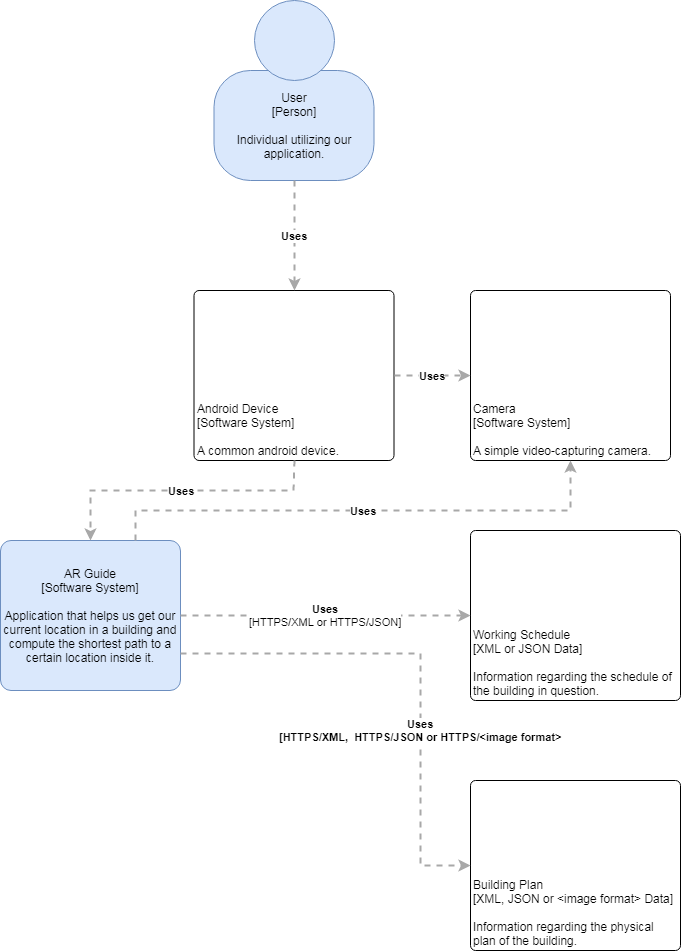

The diagram above was exported from draw.io. Its source (the exported page's mxGraphModel, read from the mxfile embedded in the PNG):
<mxGraphModel dx="1332" dy="1646" grid="1" gridSize="10" guides="1" tooltips="1" connect="1" arrows="1" fold="1" page="1" pageScale="1" pageWidth="827" pageHeight="1169" math="0" shadow="0">
  <root>
    <mxCell id="0" />
    <mxCell id="1" parent="0" />
    <mxCell id="njE13rAOCIoc19YT9OxR-1" value="" style="group;rounded=0;labelBackgroundColor=none;fillColor=none;fontColor=#000000;align=center;html=1;" vertex="1" connectable="0" parent="1">
      <mxGeometry x="333.5" y="10" width="160" height="180" as="geometry" />
      <C4Person as="c4" />
    </mxCell>
    <object label="User&lt;div&gt;[Person]&lt;/div&gt;&lt;div&gt;&lt;br&gt;&lt;/div&gt;&lt;div&gt;Individual utilizing our application." placeholders="1" c4Name="User" c4Type="body" c4Description="Individual utilizing our application." id="njE13rAOCIoc19YT9OxR-2">
      <mxCell style="rounded=1;whiteSpace=wrap;html=1;labelBackgroundColor=none;fillColor=#dae8fc;fontColor=#000000;align=center;arcSize=33;strokeColor=#6c8ebf;" vertex="1" parent="njE13rAOCIoc19YT9OxR-1">
        <mxGeometry y="70" width="160" height="110" as="geometry" />
        <C4Person as="c4" />
      </mxCell>
    </object>
    <mxCell id="njE13rAOCIoc19YT9OxR-3" value="" style="ellipse;whiteSpace=wrap;html=1;aspect=fixed;rounded=0;labelBackgroundColor=none;fillColor=#dae8fc;fontSize=12;fontColor=#000000;align=center;strokeColor=#6c8ebf;" vertex="1" parent="njE13rAOCIoc19YT9OxR-1">
      <mxGeometry x="40" width="80" height="80" as="geometry" />
      <C4Person as="c4" />
    </mxCell>
    <object label="&lt;div style=&quot;text-align: left&quot;&gt;Android Device&lt;br&gt;[Software System]&lt;br&gt;&lt;br&gt;A common android device.&lt;/div&gt;" placeholders="1" c4Name="Android Device&#10;[Software System]&#10;&#10;A common android device." c4Type="ExecutionEnvironment" c4Application="" id="njE13rAOCIoc19YT9OxR-5">
      <mxCell style="rounded=1;whiteSpace=wrap;html=1;labelBackgroundColor=none;fillColor=#ffffff;fontColor=#000000;align=left;arcSize=3;strokeColor=#000000;verticalAlign=bottom;" vertex="1" parent="1">
        <mxGeometry x="313.5" y="300" width="200" height="170" as="geometry" />
        <C4ExecutionEnvironment as="c4" />
      </mxCell>
    </object>
    <object label="&lt;div style=&quot;text-align: left&quot;&gt;&lt;div style=&quot;text-align: center&quot;&gt;&lt;b&gt;Uses&lt;/b&gt;&lt;/div&gt;&lt;/div&gt;" c4Type="Relationship" c4Description="Beschreibung" c4Technology="technology" id="njE13rAOCIoc19YT9OxR-6">
      <mxCell style="edgeStyle=none;rounded=0;html=1;entryX=0.5;entryY=0;jettySize=auto;orthogonalLoop=1;strokeColor=#A8A8A8;strokeWidth=2;fontColor=#000000;jumpStyle=none;dashed=1;exitX=0.5;exitY=1;exitDx=0;exitDy=0;entryDx=0;entryDy=0;" edge="1" parent="1" source="njE13rAOCIoc19YT9OxR-2" target="njE13rAOCIoc19YT9OxR-5">
        <mxGeometry width="160" relative="1" as="geometry">
          <mxPoint x="210" y="580" as="sourcePoint" />
          <mxPoint x="370" y="580" as="targetPoint" />
        </mxGeometry>
        <C4Relationship as="c4" />
      </mxCell>
    </object>
    <object label="&lt;div style=&quot;text-align: left&quot;&gt;Camera&lt;br&gt;[Software System]&lt;br&gt;&lt;br&gt;A simple video-capturing camera.&lt;/div&gt;" placeholders="1" c4Name="Camera&#10;[Software System]&#10;&#10;A simple video-capturing camera." c4Type="ExecutionEnvironment" c4Application="" id="njE13rAOCIoc19YT9OxR-7">
      <mxCell style="rounded=1;whiteSpace=wrap;html=1;labelBackgroundColor=none;fillColor=#ffffff;fontColor=#000000;align=left;arcSize=3;strokeColor=#000000;verticalAlign=bottom;" vertex="1" parent="1">
        <mxGeometry x="590" y="300" width="200" height="170" as="geometry" />
        <C4ExecutionEnvironment as="c4" />
      </mxCell>
    </object>
    <object label="&lt;div style=&quot;text-align: left&quot;&gt;&lt;div style=&quot;text-align: center&quot;&gt;&lt;b&gt;Uses&lt;/b&gt;&lt;/div&gt;&lt;/div&gt;" c4Type="Relationship" c4Description="Beschreibung" c4Technology="technology" id="njE13rAOCIoc19YT9OxR-8">
      <mxCell style="edgeStyle=none;rounded=0;html=1;entryX=0;entryY=0.5;jettySize=auto;orthogonalLoop=1;strokeColor=#A8A8A8;strokeWidth=2;fontColor=#000000;jumpStyle=none;dashed=1;exitX=1;exitY=0.5;exitDx=0;exitDy=0;entryDx=0;entryDy=0;" edge="1" parent="1" source="njE13rAOCIoc19YT9OxR-5" target="njE13rAOCIoc19YT9OxR-7">
        <mxGeometry width="160" relative="1" as="geometry">
          <mxPoint x="520" y="560" as="sourcePoint" />
          <mxPoint x="680" y="560" as="targetPoint" />
        </mxGeometry>
        <C4Relationship as="c4" />
      </mxCell>
    </object>
    <object label="AR Guide&lt;div&gt;[Software System]&lt;/div&gt;&lt;div&gt;&lt;br&gt;&lt;/div&gt;&lt;div&gt;Application that helps us get our current location in a building and compute the shortest path to a certain location inside it." placeholders="1" c4Name="AR Guide" c4Type="SoftwareSystem" c4Description="Application that helps us get our current location in a building and compute the shortest path to a certain location inside it." id="njE13rAOCIoc19YT9OxR-9">
      <mxCell style="rounded=1;whiteSpace=wrap;html=1;labelBackgroundColor=none;fillColor=#dae8fc;fontColor=#000000;align=center;arcSize=7;strokeColor=#6c8ebf;" vertex="1" parent="1">
        <mxGeometry x="120" y="550" width="180" height="150" as="geometry" />
        <C4SoftwareSystem as="c4" />
      </mxCell>
    </object>
    <object label="&lt;div style=&quot;text-align: left&quot;&gt;&lt;div style=&quot;text-align: center&quot;&gt;&lt;b&gt;Uses&lt;/b&gt;&lt;/div&gt;&lt;/div&gt;" c4Type="Relationship" c4Description="Beschreibung" c4Technology="technology" id="njE13rAOCIoc19YT9OxR-10">
      <mxCell style="edgeStyle=none;rounded=0;html=1;entryX=0.5;entryY=0;jettySize=auto;orthogonalLoop=1;strokeColor=#A8A8A8;strokeWidth=2;fontColor=#000000;jumpStyle=none;dashed=1;exitX=0.5;exitY=1;exitDx=0;exitDy=0;entryDx=0;entryDy=0;" edge="1" parent="1" source="njE13rAOCIoc19YT9OxR-5" target="njE13rAOCIoc19YT9OxR-9">
        <mxGeometry width="160" relative="1" as="geometry">
          <mxPoint x="210" y="630" as="sourcePoint" />
          <mxPoint x="370" y="630" as="targetPoint" />
          <Array as="points">
            <mxPoint x="413" y="500" />
            <mxPoint x="210" y="500" />
          </Array>
        </mxGeometry>
        <C4Relationship as="c4" />
      </mxCell>
    </object>
    <object label="&lt;div style=&quot;text-align: left&quot;&gt;Working Schedule&lt;br&gt;[XML or JSON Data]&lt;br&gt;&lt;br&gt;Information regarding the schedule of the building in question.&lt;/div&gt;" placeholders="1" c4Name="Working Schedule&#10;[XML Data]&#10;&#10;Information regarding the schedule of the building in question." c4Type="ExecutionEnvironment" c4Application="applicationAndVersion" id="njE13rAOCIoc19YT9OxR-11">
      <mxCell style="rounded=1;whiteSpace=wrap;html=1;labelBackgroundColor=none;fillColor=#ffffff;fontColor=#000000;align=left;arcSize=3;strokeColor=#000000;verticalAlign=bottom;" vertex="1" parent="1">
        <mxGeometry x="590" y="540" width="210" height="170" as="geometry" />
        <C4ExecutionEnvironment as="c4" />
      </mxCell>
    </object>
    <object label="&lt;div style=&quot;text-align: left&quot;&gt;Building Plan&lt;br&gt;[XML, JSON or &amp;lt;image format&amp;gt; Data]&lt;br&gt;&lt;br&gt;Information regarding the physical plan of the building.&lt;/div&gt;" placeholders="1" c4Name="Building Plan&#10;[]&#10;&#10;Information regarding the physical plan of the building." c4Type="ExecutionEnvironment" c4Application="applicationAndVersion" id="njE13rAOCIoc19YT9OxR-12">
      <mxCell style="rounded=1;whiteSpace=wrap;html=1;labelBackgroundColor=none;fillColor=#ffffff;fontColor=#000000;align=left;arcSize=3;strokeColor=#000000;verticalAlign=bottom;" vertex="1" parent="1">
        <mxGeometry x="590" y="790" width="210" height="170" as="geometry" />
        <C4ExecutionEnvironment as="c4" />
      </mxCell>
    </object>
    <object label="&lt;div style=&quot;text-align: left&quot;&gt;&lt;div style=&quot;text-align: center&quot;&gt;&lt;b&gt;Uses&lt;/b&gt;&lt;/div&gt;&lt;div style=&quot;text-align: center&quot;&gt;[HTTPS/XML or HTTPS/JSON]&lt;/div&gt;&lt;/div&gt;" c4Type="Relationship" c4Description="Beschreibung" c4Technology="technology" id="njE13rAOCIoc19YT9OxR-13">
      <mxCell style="edgeStyle=none;rounded=0;html=1;entryX=0;entryY=0.5;jettySize=auto;orthogonalLoop=1;strokeColor=#A8A8A8;strokeWidth=2;fontColor=#000000;jumpStyle=none;dashed=1;exitX=1;exitY=0.5;exitDx=0;exitDy=0;entryDx=0;entryDy=0;" edge="1" parent="1" source="njE13rAOCIoc19YT9OxR-9" target="njE13rAOCIoc19YT9OxR-11">
        <mxGeometry width="160" relative="1" as="geometry">
          <mxPoint x="400" y="780" as="sourcePoint" />
          <mxPoint x="560" y="780" as="targetPoint" />
        </mxGeometry>
        <C4Relationship as="c4" />
      </mxCell>
    </object>
    <object label="&lt;div style=&quot;text-align: left&quot;&gt;&lt;div style=&quot;text-align: center&quot;&gt;&lt;b&gt;Uses&lt;/b&gt;&lt;/div&gt;&lt;div style=&quot;text-align: center&quot;&gt;&lt;b&gt;[HTTPS/XML,&amp;nbsp; HTTPS/JSON or HTTPS/&amp;lt;image format&amp;gt;&lt;/b&gt;&lt;/div&gt;&lt;/div&gt;" c4Type="Relationship" c4Description="Beschreibung" c4Technology="technology" id="njE13rAOCIoc19YT9OxR-14">
      <mxCell style="edgeStyle=none;rounded=0;html=1;entryX=0;entryY=0.5;jettySize=auto;orthogonalLoop=1;strokeColor=#A8A8A8;strokeWidth=2;fontColor=#000000;jumpStyle=none;dashed=1;exitX=1;exitY=0.75;exitDx=0;exitDy=0;entryDx=0;entryDy=0;" edge="1" parent="1" source="njE13rAOCIoc19YT9OxR-9" target="njE13rAOCIoc19YT9OxR-12">
        <mxGeometry x="-0.0431" y="-77" width="160" relative="1" as="geometry">
          <mxPoint x="460" y="750" as="sourcePoint" />
          <mxPoint x="620" y="750" as="targetPoint" />
          <Array as="points">
            <mxPoint x="540" y="663" />
            <mxPoint x="540" y="875" />
          </Array>
          <mxPoint x="77" y="77" as="offset" />
        </mxGeometry>
        <C4Relationship as="c4" />
      </mxCell>
    </object>
    <object label="&lt;div style=&quot;text-align: left&quot;&gt;&lt;div style=&quot;text-align: center&quot;&gt;&lt;b&gt;Uses&lt;/b&gt;&lt;/div&gt;&lt;/div&gt;" c4Type="Relationship" c4Description="Beschreibung" c4Technology="technology" id="njE13rAOCIoc19YT9OxR-15">
      <mxCell style="edgeStyle=none;rounded=0;html=1;entryX=0.5;entryY=1;jettySize=auto;orthogonalLoop=1;strokeColor=#A8A8A8;strokeWidth=2;fontColor=#000000;jumpStyle=none;dashed=1;exitX=0.75;exitY=0;exitDx=0;exitDy=0;entryDx=0;entryDy=0;" edge="1" parent="1" source="njE13rAOCIoc19YT9OxR-9" target="njE13rAOCIoc19YT9OxR-7">
        <mxGeometry width="160" relative="1" as="geometry">
          <mxPoint x="400" y="760" as="sourcePoint" />
          <mxPoint x="560" y="760" as="targetPoint" />
          <Array as="points">
            <mxPoint x="255" y="520" />
            <mxPoint x="690" y="520" />
          </Array>
        </mxGeometry>
        <C4Relationship as="c4" />
      </mxCell>
    </object>
  </root>
</mxGraphModel>